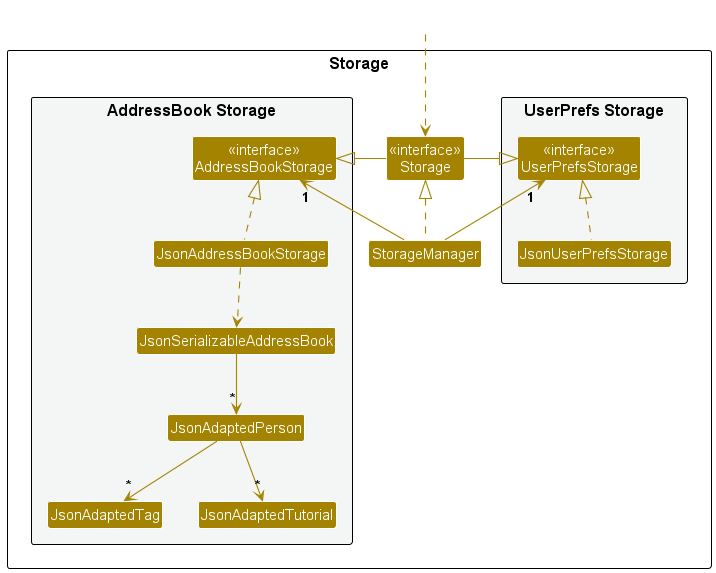

The diagram above was rendered by PlantUML. Its source (embedded in the PNG):
@startuml
!include style.puml
skinparam arrowThickness 1.1
skinparam arrowColor STORAGE_COLOR
skinparam classBackgroundColor STORAGE_COLOR

package Storage as StoragePackage {

package "UserPrefs Storage" #F4F6F6 {
    Class "<<interface>>\nUserPrefsStorage" as UserPrefsStorage
    Class JsonUserPrefsStorage
}

Class "<<interface>>\nStorage" as Storage
Class StorageManager

package "AddressBook Storage" #F4F6F6 {
    Class "<<interface>>\nAddressBookStorage" as AddressBookStorage
    Class JsonAddressBookStorage
    Class JsonSerializableAddressBook
    Class JsonAdaptedPerson
    Class JsonAdaptedTag
    Class JsonAdaptedTutorial
}

}

Class HiddenOutside #FFFFFF
HiddenOutside ..> Storage

StorageManager .up.|> Storage
StorageManager -up-> "1" UserPrefsStorage
StorageManager -up-> "1" AddressBookStorage

Storage -left-|> UserPrefsStorage
Storage -right-|> AddressBookStorage

JsonUserPrefsStorage .up.|> UserPrefsStorage
JsonAddressBookStorage .up.|> AddressBookStorage
JsonAddressBookStorage ..> JsonSerializableAddressBook
JsonSerializableAddressBook --> "*" JsonAdaptedPerson
JsonAdaptedPerson --> "*" JsonAdaptedTag
JsonAdaptedPerson --> "*" JsonAdaptedTutorial

@enduml